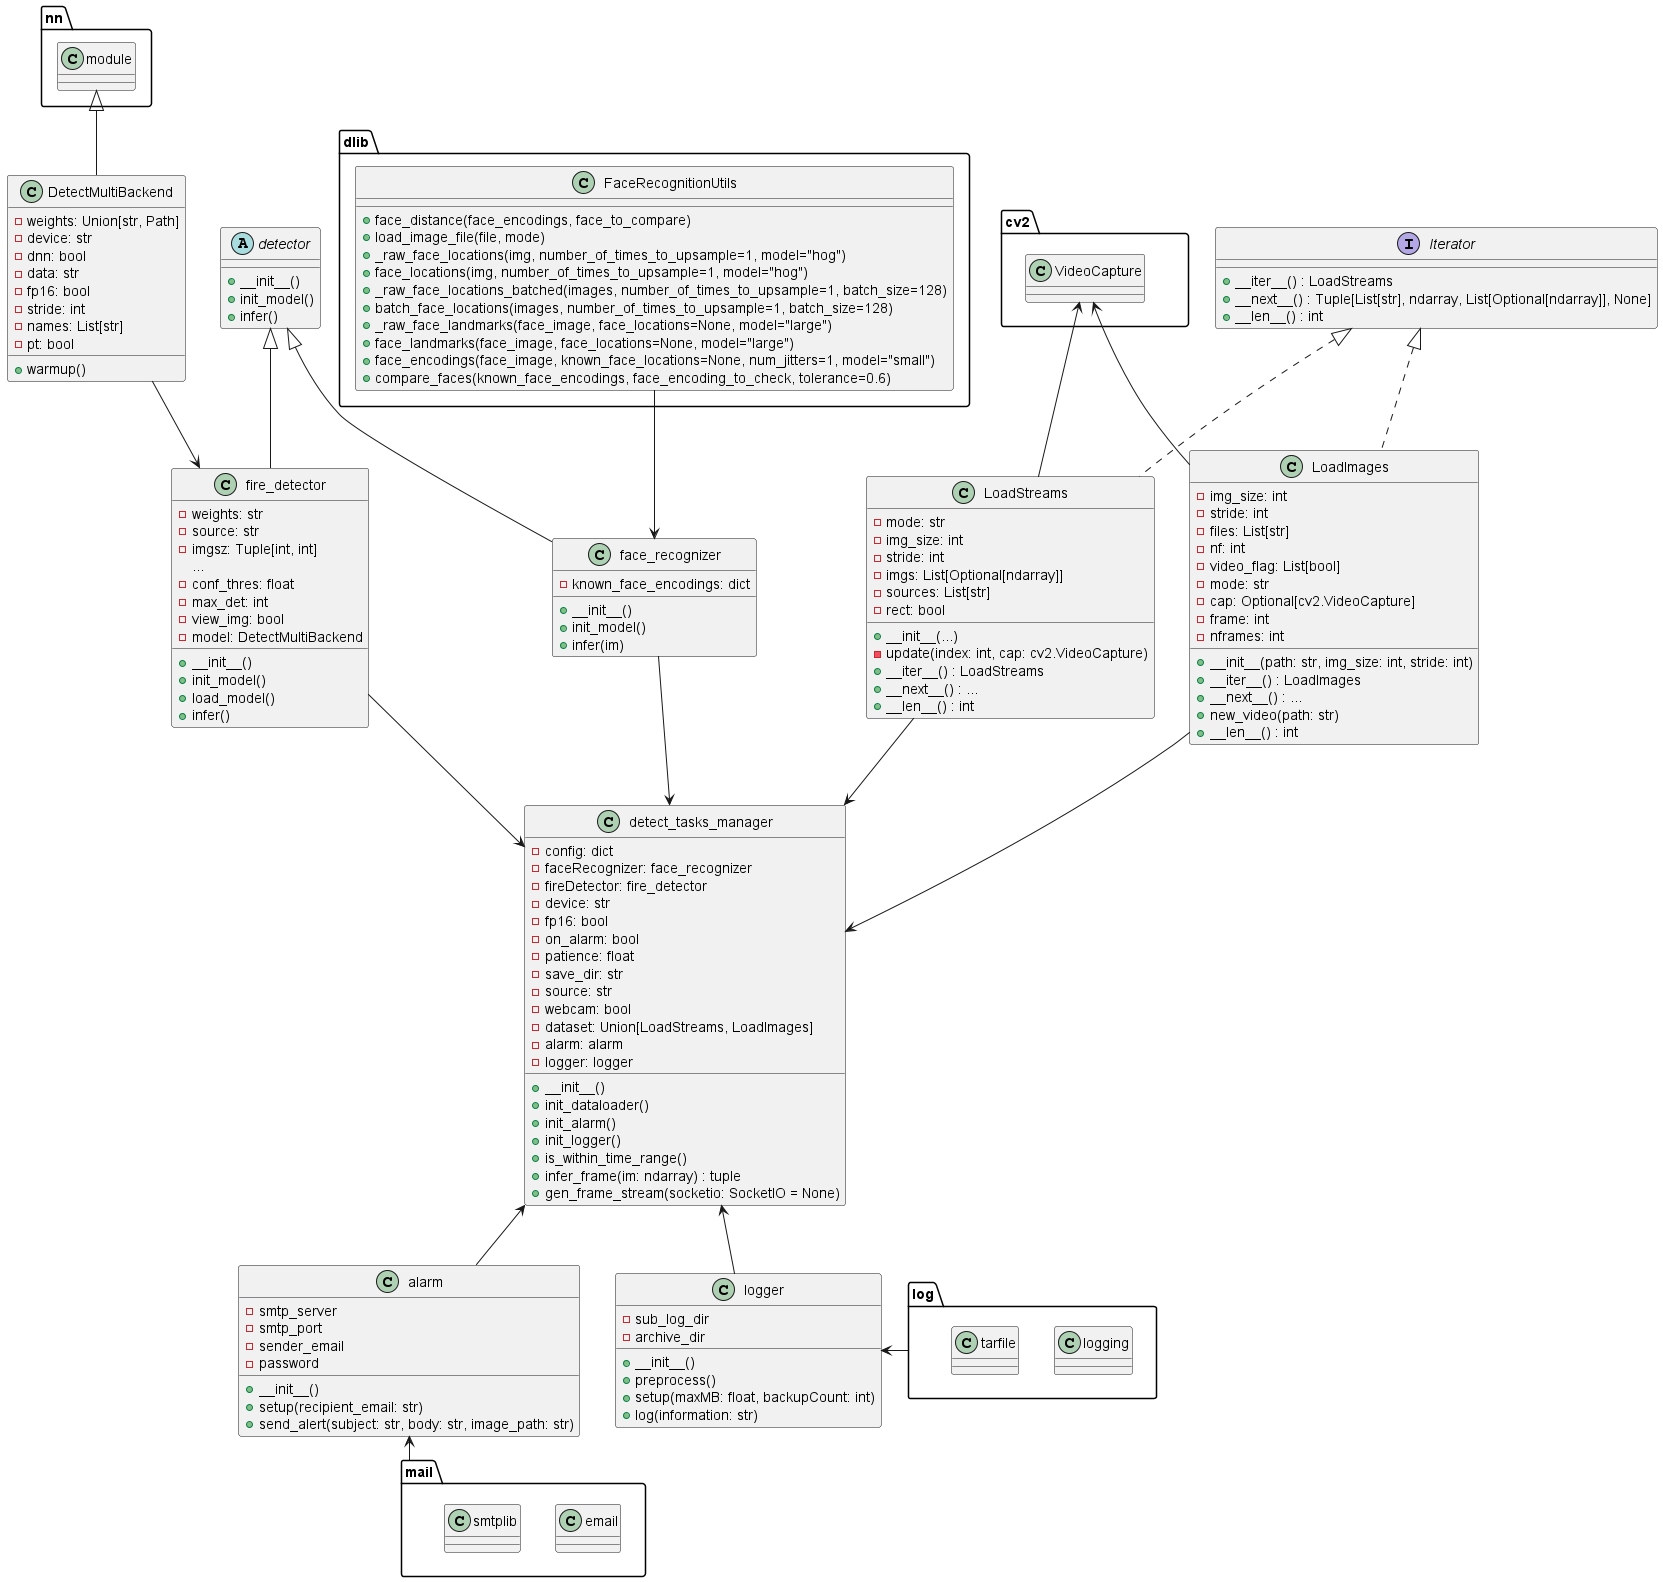

The diagram above was rendered by PlantUML. Its source (embedded in the PNG):
@startuml 系统类图

abstract class detector {
    + __init__()
    + init_model()
    + infer()
}


class fire_detector {
  - weights: str
  - source: str
  ' - data: str
  - imgsz: Tuple[int, int]
  ...
  - conf_thres: float
  ' - iou_thres: float
  - max_det: int
  ' - device: str
  - view_img: bool
'   - save_txt: bool
'   - save_conf: bool
'   - save_crop: bool
'   - nosave: bool
'   - classes: Optional[List[int]]
'   - agnostic_nms: bool
'   - augment: bool
'   - visualize: bool
'   - update: bool
'   - project: str
'   - name: str
'   - exist_ok: bool
'   - line_thickness: int
'   - hide_labels: bool
'   - hide_conf: bool
'   - half: bool
'   - dnn: bool
'   - vid_stride: int
  - model: DetectMultiBackend
'   - names: List[str]
'   - stride: int
'   - pt: bool
  + __init__()
  + init_model()
  + load_model()
  + infer()
}

class DetectMultiBackend extends nn.module{
  - weights: Union[str, Path]
  - device: str
  - dnn: bool
  - data: str
  - fp16: bool
  - stride: int
  - names: List[str]
  - pt: bool
  + warmup()
}

class dlib.FaceRecognitionUtils {
    + face_distance(face_encodings, face_to_compare)
    + load_image_file(file, mode)
    + _raw_face_locations(img, number_of_times_to_upsample=1, model="hog")
    + face_locations(img, number_of_times_to_upsample=1, model="hog")
    + _raw_face_locations_batched(images, number_of_times_to_upsample=1, batch_size=128)
    + batch_face_locations(images, number_of_times_to_upsample=1, batch_size=128)
    + _raw_face_landmarks(face_image, face_locations=None, model="large")
    + face_landmarks(face_image, face_locations=None, model="large")
    + face_encodings(face_image, known_face_locations=None, num_jitters=1, model="small")
    + compare_faces(known_face_encodings, face_encoding_to_check, tolerance=0.6)
}


class face_recognizer {
  - known_face_encodings: dict
  + __init__()
  + init_model()
  + infer(im)
}

interface Iterator {
    + __iter__() : LoadStreams
    + __next__() : Tuple[List[str], ndarray, List[Optional[ndarray]], None]
    + __len__() : int
}

class LoadStreams {
    - mode: str
    - img_size: int
    - stride: int
    - imgs: List[Optional[ndarray]]
    - sources: List[str]
    - rect: bool
    + __init__(...)
    - update(index: int, cap: cv2.VideoCapture)
    + __iter__() : LoadStreams
    ' + __next__() : Tuple[List[str], ndarray, List[Optional[ndarray]], None]
    + __next__() : ...
    + __len__() : int
}

class LoadImages {
    - img_size: int
    - stride: int
    - files: List[str]
    - nf: int
    - video_flag: List[bool]
    - mode: str
    - cap: Optional[cv2.VideoCapture]
    - frame: int
    - nframes: int
    + __init__(path: str, img_size: int, stride: int)
    + __iter__() : LoadImages
    ' + __next__() : Tuple[str, ndarray, ndarray, Optional[cv2.VideoCapture]]
    + __next__() : ...
    + new_video(path: str)
    + __len__() : int
}

class detect_tasks_manager {
    - config: dict 
    - faceRecognizer: face_recognizer
    - fireDetector: fire_detector
    - device: str
    - fp16: bool
    - on_alarm: bool
    - patience: float
    - save_dir: str
    - source: str
    - webcam: bool
    - dataset: Union[LoadStreams, LoadImages]
    - alarm: alarm
    - logger: logger
    + __init__()
    + init_dataloader()
    ' + preprocess()
    + init_alarm()
    + init_logger()
    + is_within_time_range()
    ' + init_logger()
    + infer_frame(im: ndarray) : tuple
    + gen_frame_stream(socketio: SocketIO = None)

}

class alarm {
  - smtp_server
  - smtp_port
  - sender_email
  - password
  + __init__()
  + setup(recipient_email: str)
  + send_alert(subject: str, body: str, image_path: str)
}

class logger {
  - sub_log_dir
  - archive_dir
  + __init__()
  + preprocess()
  + setup(maxMB: float, backupCount: int)
  + log(information: str)
}

class cv2.VideoCapture  {}

package mail {
  class email
  class smtplib
}

package log {
  class logging
  class tarfile
}


DetectMultiBackend --> fire_detector
dlib.FaceRecognitionUtils --> face_recognizer
detector <|-- fire_detector
detector <|-- face_recognizer

Iterator <|.. LoadStreams
Iterator <|.. LoadImages

cv2.VideoCapture  <-- LoadStreams
cv2.VideoCapture  <-- LoadImages
cv2.VideoCapture <-[hidden]r- Iterator

face_recognizer --> detect_tasks_manager
LoadImages --> detect_tasks_manager
LoadStreams --> detect_tasks_manager
alarm -u-> detect_tasks_manager
mail -up-> alarm
logger -u-> detect_tasks_manager
logger -[hidden]u-> alarm
fire_detector --> detect_tasks_manager
log -left-> logger
alarm -[hidden]right-> logger
cv2 -[hidden]left-> Iterator
@enduml